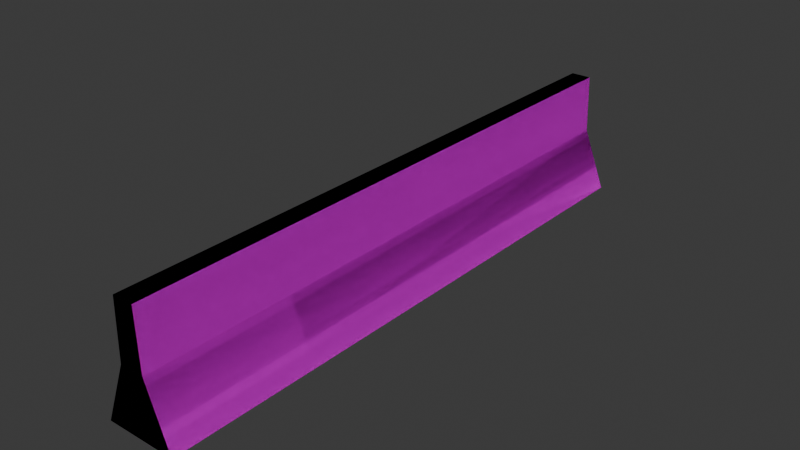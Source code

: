 # Source: barrier.blend  (saved by Blender 4.1.23; exported with 4.5.12 LTS)
import bpy
from mathutils import Matrix  # noqa: F401  (used for matrix-valued properties, if any)

bpy.ops.wm.read_factory_settings(use_empty=True)
scene = bpy.context.scene
scene.name = 'Scene'

# ---- collections
col_collection = bpy.data.collections.new('Collection'); scene.collection.children.link(col_collection)

# ---- images (referenced by path relative to the original .blend; pixels are not part of the script)
import os
ASSET_DIR = os.environ.get("B2B_ASSET_DIR", "")  # directory of the original .blend (textures are referenced by path, not embedded)
HERE = os.path.dirname(os.path.abspath(__file__))  # packed textures are extracted next to this script under _unpacked/

def load_image(name, relpath, width, height, colorspace="sRGB"):
    """Load a texture the original file referenced (path relative to the .blend, or extracted next to this script)."""
    p = next((c for c in (os.path.join(HERE, relpath), os.path.join(ASSET_DIR, relpath)) if relpath and os.path.exists(c)), "")
    if p:
        img = bpy.data.images.load(p, check_existing=True)
        img.name = name
    else:  # same state as the original file: an image datablock whose file is absent (Cycles renders it pink)
        img = bpy.data.images.new(name, width, height)
        img.source = "FILE"
        img.filepath = "//" + (relpath or name)
    img.colorspace_settings.name = colorspace
    return img
img_concrete_png_001 = load_image('concrete.png.001', 'solid concrete/concrete.png', 1024, 1024, 'sRGB')

# ---- materials (node trees are filled in below, after node groups)
mat_material_001 = bpy.data.materials.new('Material.001')
mat_material_001.use_transparent_shadow = False

# ---- material node trees
mat_material_001.use_nodes = True; mat_material_001.node_tree.nodes.clear()
_N = mat_material_001.node_tree.nodes; _L = mat_material_001.node_tree.links
n0 = _N.new('ShaderNodeBsdfPrincipled'); n0.name = 'Principled BSDF'; n0.location = (-91, 237)
n0.inputs[2].default_value = 0.8091
n0.inputs[3].default_value = 1.0
n1 = _N.new('ShaderNodeOutputMaterial'); n1.name = 'Material Output'; n1.location = (376, 257)
n2 = _N.new('ShaderNodeTexImage'); n2.name = 'Image Texture'; n2.location = (-517, 175)
n2.image = img_concrete_png_001
_L.new(n0.outputs[0], n1.inputs[0])
_L.new(n2.outputs[0], n0.inputs[0])
_L.new(n2.outputs[1], n0.inputs[4])
n1.is_active_output = True

# ---- world
world_world = bpy.data.worlds.new('World'); scene.world = world_world
world_world.use_nodes = True; world_world.node_tree.nodes.clear()
_N = world_world.node_tree.nodes; _L = world_world.node_tree.links
n0 = _N.new('ShaderNodeOutputWorld'); n0.name = 'World Output'; n0.location = (300, 300)
n1 = _N.new('ShaderNodeBackground'); n1.name = 'Background'; n1.location = (10, 300)
n1.inputs[0].default_value = (0.05088, 0.05088, 0.05088, 1.0)
_L.new(n1.outputs[0], n0.inputs[0])
n0.is_active_output = True
world_world.color = (0.05088, 0.05088, 0.05088)
world_world.use_sun_shadow = False
world_world.sun_shadow_jitter_overblur = 0.0

# ---- meshes
me_cube_001 = bpy.data.meshes.new('Cube.001')
me_cube_001.from_pydata([(-1.0, -1.0, -1.0), (-0.3394, -1.0, 1.0), (-1.0, 1.0, -1.0), (-0.3394, 1.0, 1.0), (1.0, -1.0, -1.0), (0.3394, -1.0, 1.0), (1.0, 1.0, -1.0), (0.3394, 1.0, 1.0), (-0.2911, -1.0, 2.922), (-0.2911, 1.0, 2.922), (0.2911, 1.0, 2.922), (0.2911, -1.0, 2.922)], [], [(0, 1, 3, 2), (2, 3, 7, 6), (6, 7, 5, 4), (4, 5, 1, 0), (2, 6, 4, 0), (3, 1, 8, 9), (10, 9, 8, 11), (1, 5, 11, 8), (7, 3, 9, 10), (5, 7, 10, 11)])
_uv = me_cube_001.uv_layers.new(name='UVMap')
_uv.uv.foreach_set('vector', [0.00612, 0.9975, 0.00612, 0.4788, 0.4963, 0.4788, 0.4963, 0.9975, 0.5126, 0.4991, 0.5965, 0.245, 0.6828, 0.245, 0.7667, 0.4991, 0.4998, 0.9975, 0.4998, 0.4788, 0.99, 0.4788, 0.99, 0.9975, 0.5126, 0.9991, 0.5965, 0.745, 0.6828, 0.745, 0.7667, 0.9991, 0.255, 0.763, 0.0009099, 0.763, 0.0009099, 0.509, 0.255, 0.509, 0.4963, 0.4788, 0.00612, 0.4788, 0.00612, 0.005338, 0.4963, 0.005338, 0.3307, 0.763, 0.2568, 0.763, 0.2568, 0.509, 0.3307, 0.509, 0.6828, 0.745, 0.5965, 0.745, 0.6027, 0.5009, 0.6766, 0.5009, 0.6828, 0.245, 0.5965, 0.245, 0.6027, 0.0009099, 0.6766, 0.0009099, 0.99, 0.4788, 0.4998, 0.4788, 0.4998, 0.005338, 0.99, 0.005338])
me_cube_001.materials.append(mat_material_001)
me_cube_001.update()

# ---- objects
ob_cube = bpy.data.objects.new('Cube', me_cube_001)

# ---- transforms, parenting, visibility, modifiers, constraints
ob_cube.location = (0.0, 0.0, 0.0)
ob_cube.scale = (0.598, 5.028, 0.5158)
_m = ob_cube.modifiers.new('Mirror', 'MIRROR')

# ---- collection membership
col_collection.objects.link(ob_cube)

# ---- scene / render settings (as saved in the file)
scene.frame_start = 1; scene.frame_end = 250; scene.frame_set(1)
scene.render.engine = 'BLENDER_EEVEE_NEXT'
scene.cycles.sampling_pattern = 'TABULATED_SOBOL'
scene.eevee.ray_tracing_options.trace_max_roughness = 0.0
bpy.context.view_layer.update()

# ---- added for rendering (the .blend has no active camera and no usable light): camera, sun
cam_auto = bpy.data.cameras.new('AutoCamera')
cam_auto.lens = 50.0
cam_auto.sensor_width = 36.0
cam_auto.clip_end = 1000.0
ob_auto_camera = bpy.data.objects.new('AutoCamera', cam_auto)
scene.collection.objects.link(ob_auto_camera)
ob_auto_camera.location = (9.55403, -11.4648, 8.13889)
ob_auto_camera.rotation_euler = (1.09748, -7.21219e-08, 0.694738)
scene.camera = ob_auto_camera
light_auto_sun = bpy.data.lights.new('AutoSun', 'SUN')
light_auto_sun.energy = 3.0
light_auto_sun.angle = 0.0523599
ob_auto_sun = bpy.data.objects.new('AutoSun', light_auto_sun)
scene.collection.objects.link(ob_auto_sun)
ob_auto_sun.rotation_euler = (0.872665, 0.174533, 0.523599)
bpy.context.view_layer.update()
